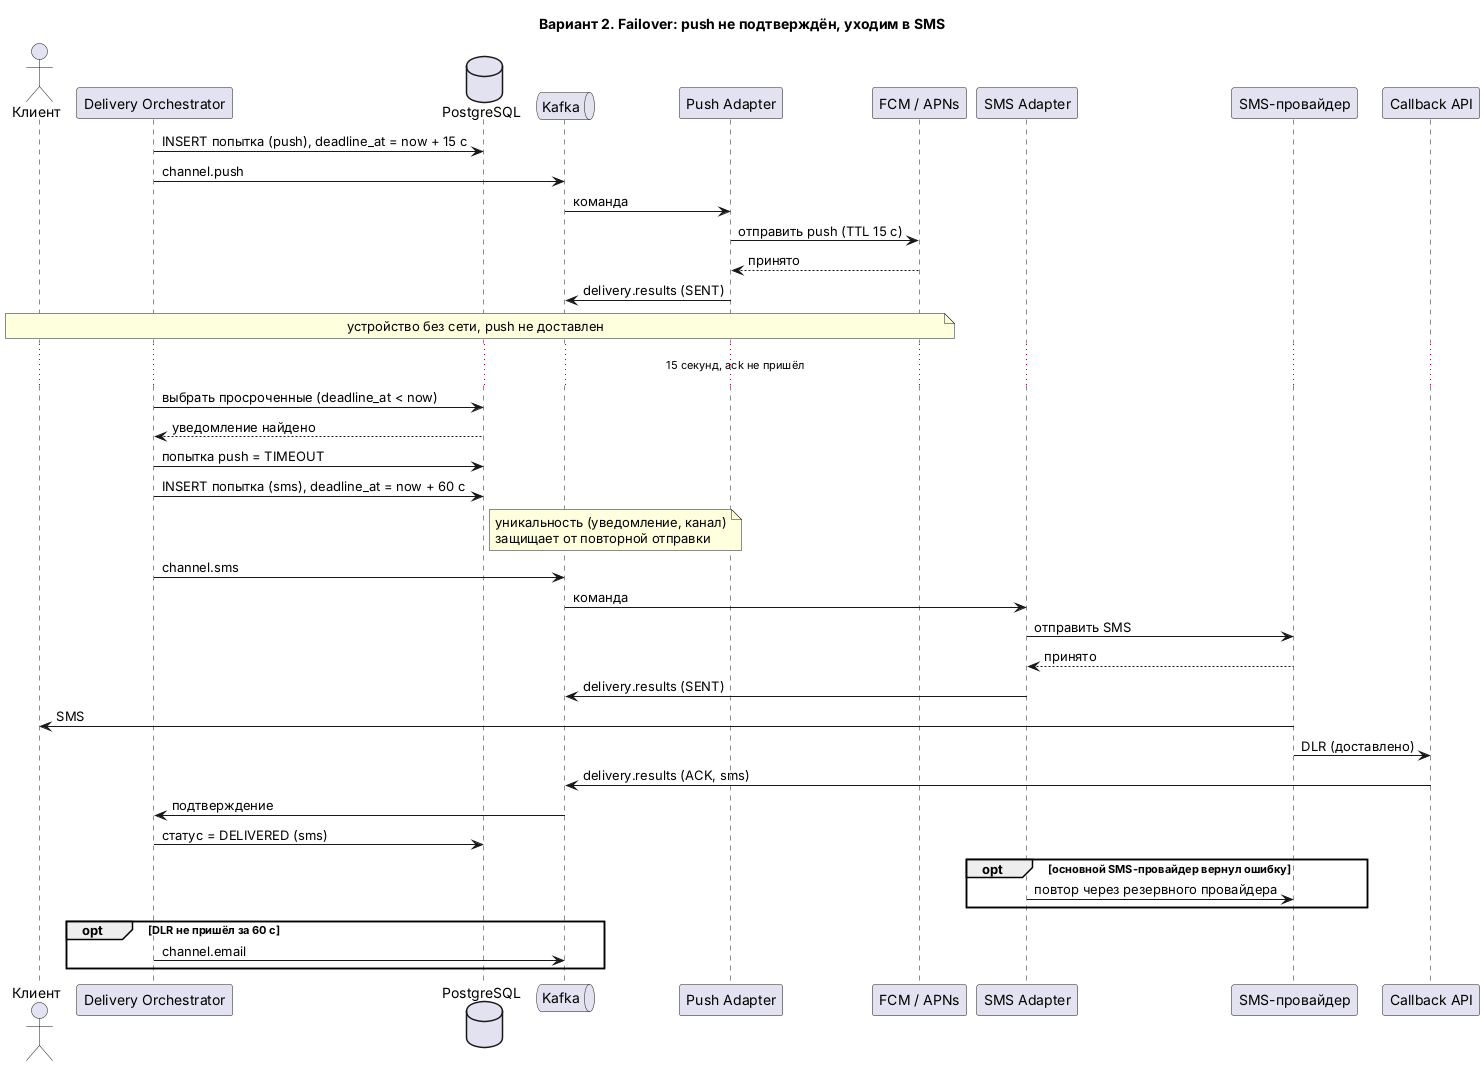

The diagram above was rendered by PlantUML. Its source (embedded in the PNG):
@startuml
title Вариант 2. Failover: push не подтверждён, уходим в SMS
actor "Клиент" as U
participant "Delivery Orchestrator" as O
database "PostgreSQL" as DB
queue "Kafka" as K
participant "Push Adapter" as PW
participant "FCM / APNs" as F
participant "SMS Adapter" as SW
participant "SMS-провайдер" as S
participant "Callback API" as CB

O -> DB: INSERT попытка (push), deadline_at = now + 15 с
O -> K: channel.push
K -> PW: команда
PW -> F: отправить push (TTL 15 с)
F --> PW: принято
PW -> K: delivery.results (SENT)
note over U, F: устройство без сети, push не доставлен
... 15 секунд, ack не пришёл ...
O -> DB: выбрать просроченные (deadline_at < now)
DB --> O: уведомление найдено
O -> DB: попытка push = TIMEOUT
O -> DB: INSERT попытка (sms), deadline_at = now + 60 с
note right of DB: уникальность (уведомление, канал)\nзащищает от повторной отправки
O -> K: channel.sms
K -> SW: команда
SW -> S: отправить SMS
S --> SW: принято
SW -> K: delivery.results (SENT)
S -> U: SMS
S -> CB: DLR (доставлено)
CB -> K: delivery.results (ACK, sms)
K -> O: подтверждение
O -> DB: статус = DELIVERED (sms)

opt основной SMS-провайдер вернул ошибку
  SW -> S: повтор через резервного провайдера
end
opt DLR не пришёл за 60 с
  O -> K: channel.email
end
@enduml